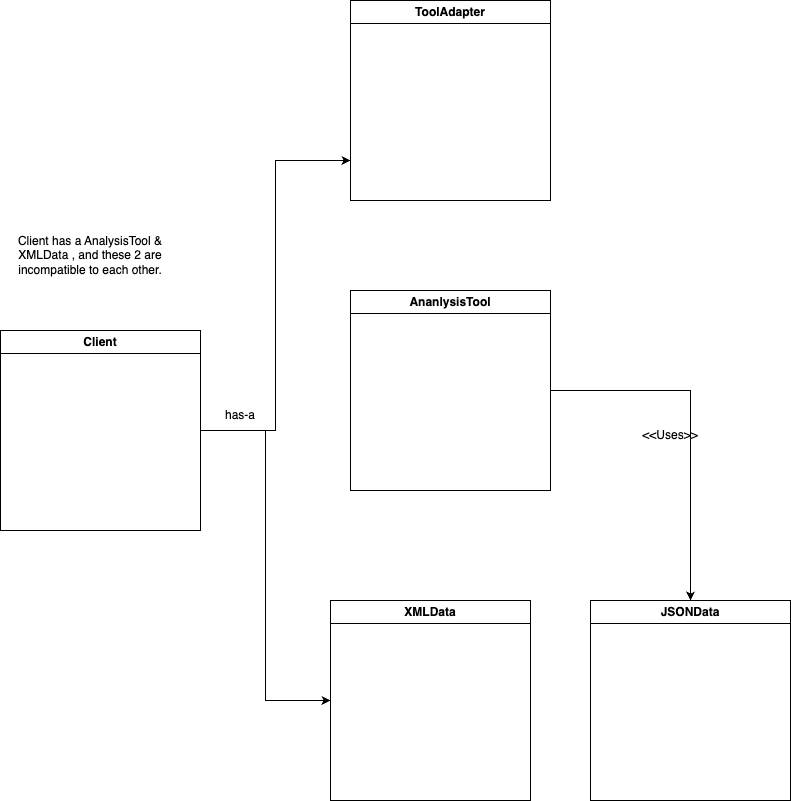

The diagram above was exported from draw.io. Its source (the exported page's mxGraphModel, read from the mxfile embedded in the PNG):
<mxGraphModel dx="1853" dy="1856" grid="1" gridSize="10" guides="1" tooltips="1" connect="1" arrows="1" fold="1" page="1" pageScale="1" pageWidth="827" pageHeight="1169" math="0" shadow="0">
  <root>
    <mxCell id="0" />
    <mxCell id="1" parent="0" />
    <mxCell id="0UDz0r6JHUDUcFvl2aUi-4" style="edgeStyle=orthogonalEdgeStyle;rounded=0;orthogonalLoop=1;jettySize=auto;html=1;entryX=0;entryY=0.5;entryDx=0;entryDy=0;" edge="1" parent="1" source="0UDz0r6JHUDUcFvl2aUi-1" target="0UDz0r6JHUDUcFvl2aUi-3">
      <mxGeometry relative="1" as="geometry" />
    </mxCell>
    <mxCell id="0UDz0r6JHUDUcFvl2aUi-5" style="edgeStyle=orthogonalEdgeStyle;rounded=0;orthogonalLoop=1;jettySize=auto;html=1;" edge="1" parent="1" source="0UDz0r6JHUDUcFvl2aUi-1">
      <mxGeometry relative="1" as="geometry">
        <mxPoint x="80" y="-90" as="targetPoint" />
        <Array as="points">
          <mxPoint x="5" y="180" />
          <mxPoint x="5" y="-90" />
          <mxPoint x="80" y="-90" />
        </Array>
      </mxGeometry>
    </mxCell>
    <mxCell id="0UDz0r6JHUDUcFvl2aUi-1" value="Client" style="swimlane;whiteSpace=wrap;html=1;" vertex="1" parent="1">
      <mxGeometry x="-270" y="80" width="200" height="200" as="geometry" />
    </mxCell>
    <mxCell id="0UDz0r6JHUDUcFvl2aUi-8" style="edgeStyle=orthogonalEdgeStyle;rounded=0;orthogonalLoop=1;jettySize=auto;html=1;" edge="1" parent="1" source="0UDz0r6JHUDUcFvl2aUi-2" target="0UDz0r6JHUDUcFvl2aUi-7">
      <mxGeometry relative="1" as="geometry" />
    </mxCell>
    <mxCell id="0UDz0r6JHUDUcFvl2aUi-2" value="AnanlysisTool" style="swimlane;whiteSpace=wrap;html=1;" vertex="1" parent="1">
      <mxGeometry x="80" y="40" width="200" height="200" as="geometry" />
    </mxCell>
    <mxCell id="0UDz0r6JHUDUcFvl2aUi-3" value="XMLData" style="swimlane;whiteSpace=wrap;html=1;" vertex="1" parent="1">
      <mxGeometry x="60" y="350" width="200" height="200" as="geometry" />
    </mxCell>
    <mxCell id="0UDz0r6JHUDUcFvl2aUi-6" value="has-a" style="text;html=1;strokeColor=none;fillColor=none;align=center;verticalAlign=middle;whiteSpace=wrap;rounded=0;" vertex="1" parent="1">
      <mxGeometry x="-60" y="150" width="60" height="30" as="geometry" />
    </mxCell>
    <mxCell id="0UDz0r6JHUDUcFvl2aUi-7" value="JSONData" style="swimlane;whiteSpace=wrap;html=1;" vertex="1" parent="1">
      <mxGeometry x="320" y="350" width="200" height="200" as="geometry" />
    </mxCell>
    <mxCell id="0UDz0r6JHUDUcFvl2aUi-9" value="&amp;lt;&amp;lt;Uses&amp;gt;&amp;gt;" style="text;html=1;strokeColor=none;fillColor=none;align=center;verticalAlign=middle;whiteSpace=wrap;rounded=0;" vertex="1" parent="1">
      <mxGeometry x="370" y="170" width="60" height="30" as="geometry" />
    </mxCell>
    <mxCell id="0UDz0r6JHUDUcFvl2aUi-10" value="ToolAdapter" style="swimlane;whiteSpace=wrap;html=1;" vertex="1" parent="1">
      <mxGeometry x="80" y="-250" width="200" height="200" as="geometry" />
    </mxCell>
    <mxCell id="0UDz0r6JHUDUcFvl2aUi-13" value="Client has a AnalysisTool &amp;amp; XMLData , and these 2 are incompatible to each other." style="text;html=1;strokeColor=none;fillColor=none;align=center;verticalAlign=middle;whiteSpace=wrap;rounded=0;" vertex="1" parent="1">
      <mxGeometry x="-270" y="-10" width="180" height="30" as="geometry" />
    </mxCell>
  </root>
</mxGraphModel>